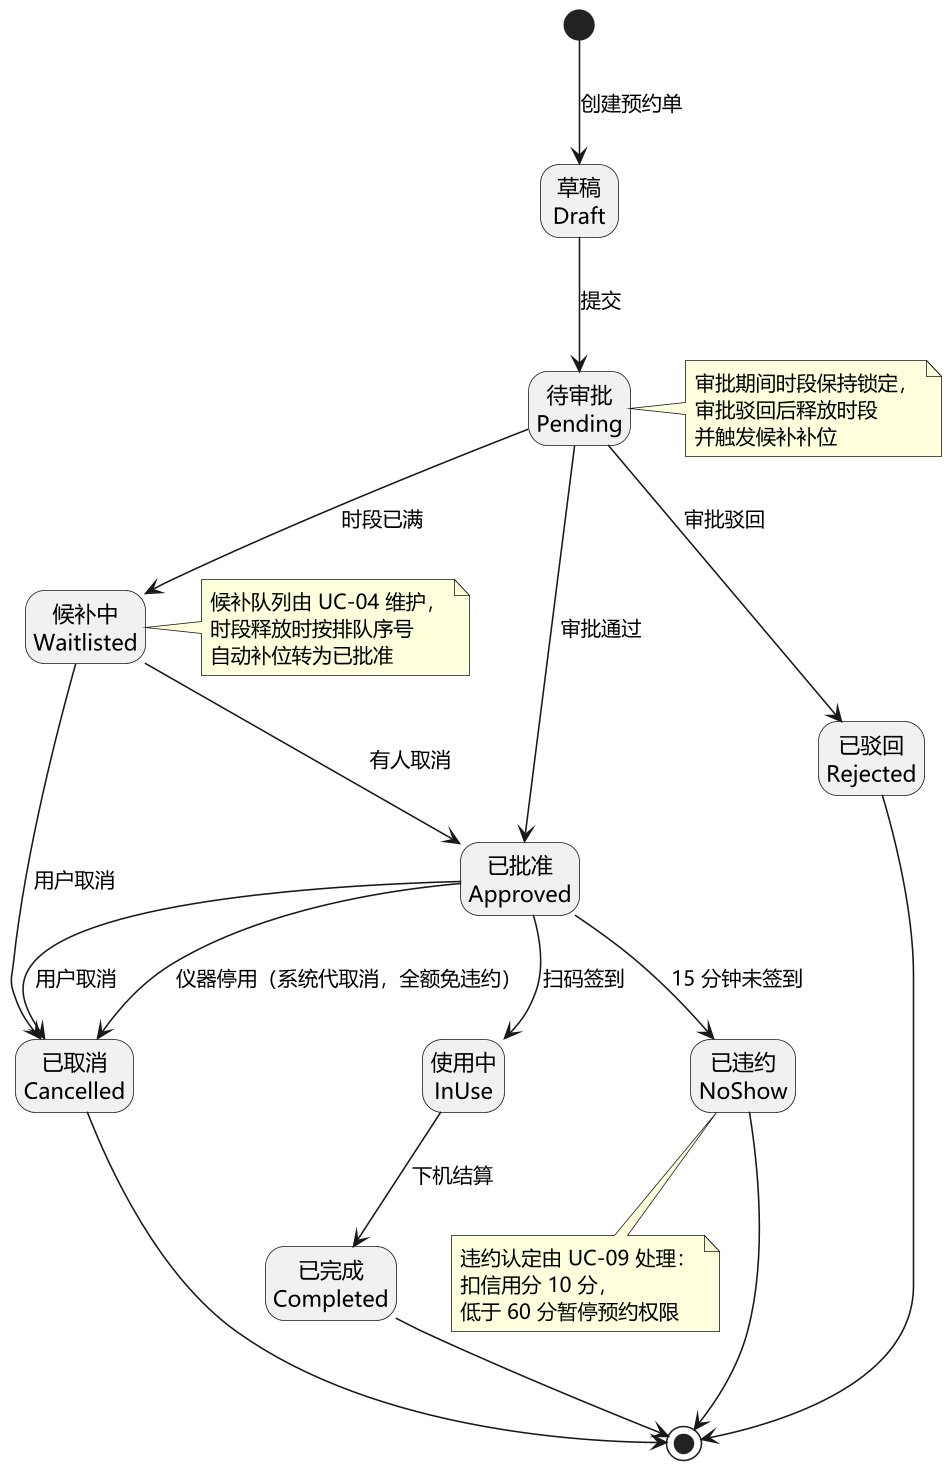

The diagram above was rendered by PlantUML. Its source (embedded in the PNG):
@startuml
skinparam defaultFontName "Microsoft YaHei"
skinparam dpi 150
hide empty description

state "草稿\nDraft" as Draft
state "待审批\nPending" as Pending
state "已批准\nApproved" as Approved
state "候补中\nWaitlisted" as Waitlisted
state "使用中\nInUse" as InUse
state "已完成\nCompleted" as Completed
state "已驳回\nRejected" as Rejected
state "已违约\nNoShow" as NoShow
state "已取消\nCancelled" as Cancelled

[*] --> Draft : 创建预约单

Draft --> Pending : 提交
Pending --> Approved : 审批通过
Pending --> Rejected : 审批驳回
Pending --> Waitlisted : 时段已满
Waitlisted --> Approved : 有人取消

Approved --> InUse : 扫码签到
Approved --> NoShow : 15 分钟未签到
InUse --> Completed : 下机结算

Approved --> Cancelled : 用户取消
Waitlisted --> Cancelled : 用户取消
Approved --> Cancelled : 仪器停用（系统代取消，全额免违约）

Completed --> [*]
Rejected --> [*]
NoShow --> [*]
Cancelled --> [*]

note right of Pending
  审批期间时段保持锁定，
  审批驳回后释放时段
  并触发候补补位
end note

note right of Waitlisted
  候补队列由 UC-04 维护，
  时段释放时按排队序号
  自动补位转为已批准
end note

note bottom of NoShow
  违约认定由 UC-09 处理：
  扣信用分 10 分，
  低于 60 分暂停预约权限
end note
@enduml